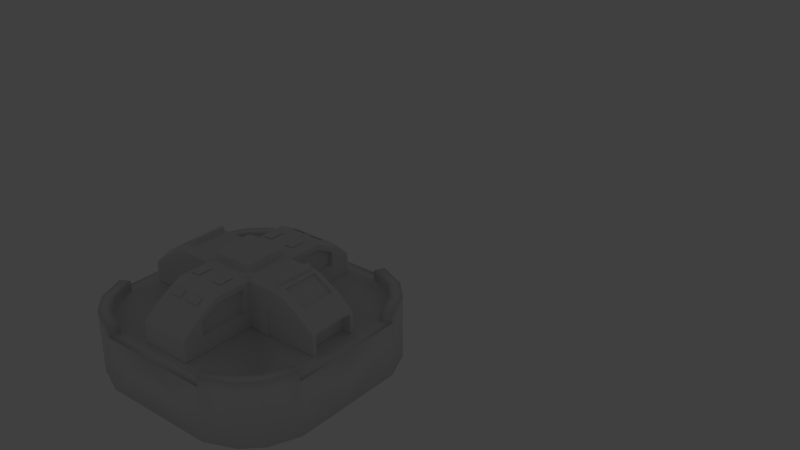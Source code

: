 # Source: kbuilding02.blend  (saved by Blender 2.62.1; exported with 4.5.12 LTS)
import bpy
from mathutils import Matrix  # noqa: F401  (used for matrix-valued properties, if any)

bpy.ops.wm.read_factory_settings(use_empty=True)
scene = bpy.context.scene
scene.name = 'Scene'

# ---- collections
col_collection_1 = bpy.data.collections.new('Collection 1'); scene.collection.children.link(col_collection_1)
col_collection_1.hide_render = True
col_collection_1.hide_viewport = True
col_collection_2 = bpy.data.collections.new('Collection 2'); scene.collection.children.link(col_collection_2)
col_collection_3 = bpy.data.collections.new('Collection 3'); scene.collection.children.link(col_collection_3)
col_collection_3.hide_render = True
col_collection_3.hide_viewport = True

# ---- world
world_world = bpy.data.worlds.new('World'); scene.world = world_world
world_world.color = (0.05088, 0.05088, 0.05088)
world_world.use_sun_shadow = False
world_world.sun_shadow_jitter_overblur = 0.0
world_world.cycles.sampling_method = 'MANUAL'
world_world.cycles.sample_map_resolution = 256

# ---- lights
light_lamp = bpy.data.lights.new('Lamp', 'POINT')
light_lamp.transmission_factor = 0.0
light_lamp.cutoff_distance = 30.0
light_lamp.energy = 100.0
light_lamp.shadow_buffer_clip_start = 1.001
light_lamp.shadow_soft_size = 1.0
light_lamp.shadow_maximum_resolution = 0.006
light_lamp.use_absolute_resolution = True
light_lamp.cycles.use_multiple_importance_sampling = False

# ---- meshes
me_cube_007 = bpy.data.meshes.new('Cube.007')
me_cube_007.from_pydata([(-1.0, -1.0, -1.0), (-1.0, 1.0, -1.0), (1.0, 1.0, -1.0), (1.0, -1.0, -1.0), (-1.0, -1.0, 1.0), (-1.0, 1.0, 1.0), (1.0, 1.0, 1.0), (1.0, -1.0, 1.0)], [], [(4, 5, 1, 0), (5, 6, 2, 1), (6, 7, 3, 2), (7, 4, 0, 3), (0, 1, 2, 3), (7, 6, 5, 4)])
me_cube_007.use_remesh_preserve_volume = False
me_cube_007.use_remesh_preserve_attributes = False
me_cube_007.use_mirror_vertex_groups = False
me_cube_007.update()
me_cube_001 = bpy.data.meshes.new('Cube.001')
me_cube_001.from_pydata([(7.09, 7.09, 0.0), (7.09, -7.09, 0.0), (17.18, 7.09, 0.0), (17.18, -7.09, 0.0), (17.18, 7.09, 14.18), (17.18, -7.09, 14.18), (23.85, 7.09, 0.0), (23.85, -7.09, 0.0), (23.85, 7.09, 10.28), (23.85, -7.09, 10.28), (28.14, 7.09, 0.0), (28.14, -7.09, 0.0), (28.14, 7.09, 6.288), (28.14, -7.09, 6.288), (7.09, 7.09, 14.18), (-7.09, 17.18, 0.0), (7.09, 17.18, 0.0), (-7.09, 17.18, 14.18), (7.09, 17.18, 14.18), (-7.09, 23.85, 0.0), (7.09, 23.85, 0.0), (-7.09, 23.85, 10.28), (7.09, 23.85, 10.28), (-7.09, 28.14, 0.0), (7.09, 28.14, 0.0), (-7.09, 28.14, 6.288), (7.09, 28.14, 6.288), (-7.09, 7.09, 0.0), (-7.09, 7.09, 14.18), (-17.18, -7.09, 0.0), (-17.18, 7.09, 0.0), (-17.18, -7.09, 14.18), (-17.18, 7.09, 14.18), (-23.85, -7.09, 0.0), (-23.85, 7.09, 0.0), (-23.85, -7.09, 10.28), (-23.85, 7.09, 10.28), (-28.14, -7.09, 0.0), (-28.14, 7.09, 0.0), (-28.14, -7.09, 6.288), (-28.14, 7.09, 6.288), (-7.09, -7.09, 0.0), (7.09, -7.09, 14.18), (-7.09, -7.09, 14.18), (7.09, -17.18, 0.0), (-7.09, -17.18, 0.0), (7.09, -17.18, 14.18), (-7.09, -17.18, 14.18), (7.09, -23.85, 0.0), (-7.09, -23.85, 0.0), (7.09, -23.85, 10.28), (-7.09, -23.85, 10.28), (7.09, -28.14, 0.0), (-7.09, -28.14, 0.0), (7.09, -28.14, 6.288), (-7.09, -28.14, 6.288), (7.09, 7.09, -12.63), (7.09, -7.09, -12.63), (17.18, 7.09, -12.63), (17.18, -7.09, -12.63), (23.85, 7.09, -12.63), (23.85, -7.09, -12.63), (28.14, 7.09, -12.63), (28.14, -7.09, -12.63), (-7.09, 17.18, -12.63), (7.09, 17.18, -12.63), (-7.09, 23.85, -12.63), (7.09, 23.85, -12.63), (-7.09, 28.14, -12.63), (7.09, 28.14, -12.63), (-7.09, 7.09, -12.63), (-17.18, -7.09, -12.63), (-17.18, 7.09, -12.63), (-23.85, -7.09, -12.63), (-23.85, 7.09, -12.63), (-28.14, -7.09, -12.63), (-28.14, 7.09, -12.63), (-7.09, -7.09, -12.63), (7.09, -17.18, -12.63), (-7.09, -17.18, -12.63), (7.09, -23.85, -12.63), (-7.09, -23.85, -12.63), (7.09, -28.14, -12.63), (-7.09, -28.14, -12.63)], [], [(5, 3, 7, 9), (8, 9, 13, 12), (8, 6, 2, 4), (4, 5, 9, 8), (12, 13, 11, 10), (9, 7, 11, 13), (12, 10, 6, 8), (18, 16, 20, 22), (21, 22, 26, 25), (21, 19, 15, 17), (17, 18, 22, 21), (25, 26, 24, 23), (22, 20, 24, 26), (25, 23, 19, 21), (32, 30, 34, 36), (28, 27, 30, 32), (35, 36, 40, 39), (35, 33, 29, 31), (31, 32, 36, 35), (39, 40, 38, 37), (36, 34, 38, 40), (39, 37, 33, 35), (47, 45, 49, 51), (43, 41, 45, 47), (42, 43, 47, 46), (50, 51, 55, 54), (50, 48, 44, 46), (46, 47, 51, 50), (54, 55, 53, 52), (51, 49, 53, 55), (54, 52, 48, 50), (14, 28, 43, 42), (42, 1, 3, 5), (4, 2, 0, 14), (14, 42, 5, 4), (14, 0, 16, 18), (17, 15, 27, 28), (28, 14, 18, 17), (31, 29, 41, 43), (43, 28, 32, 31), (46, 44, 1, 42), (79, 81, 49, 45), (0, 2, 58, 56), (48, 52, 82, 80), (63, 62, 10, 11), (2, 6, 60, 58), (41, 29, 71, 77), (83, 82, 52, 53), (44, 48, 80, 78), (67, 69, 24, 20), (65, 67, 20, 16), (74, 76, 38, 34), (72, 74, 34, 30), (70, 72, 30, 27), (19, 23, 68, 66), (1, 44, 78, 57), (33, 37, 75, 73), (56, 65, 16, 0), (61, 63, 11, 7), (59, 61, 7, 3), (57, 59, 3, 1), (69, 68, 23, 24), (77, 79, 45, 41), (15, 19, 66, 64), (27, 15, 64, 70), (76, 75, 37, 38), (6, 10, 62, 60), (29, 33, 73, 71), (81, 83, 53, 49)])
_uv = me_cube_001.uv_layers.new(name='UVMap')
_uv.uv.foreach_set('vector', [0.7634, 0.8247, 0.9929, 0.8247, 0.9929, 0.7168, 0.8265, 0.7168, 0.9911, 0.6216, 0.679, 0.6216, 0.679, 0.5273, 0.9911, 0.5273, 0.8265, 0.7168, 0.9929, 0.7168, 0.9929, 0.8247, 0.7634, 0.8247, 0.9911, 0.7685, 0.679, 0.7685, 0.679, 0.6216, 0.9911, 0.6216, 0.6648, 0.2522, 0.3365, 0.2522, 0.3365, 0.001469, 0.6648, 0.001469, 0.8265, 0.7168, 0.9929, 0.7168, 0.9929, 0.6474, 0.8911, 0.6474, 0.8911, 0.6474, 0.9929, 0.6474, 0.9929, 0.7168, 0.8265, 0.7168, 0.868, 0.8991, 0.9831, 0.8991, 0.9831, 0.9533, 0.8996, 0.9533, 0.9891, 0.6233, 0.677, 0.6233, 0.677, 0.5289, 0.9891, 0.5289, 0.8996, 0.9533, 0.9831, 0.9533, 0.9831, 0.8991, 0.868, 0.8991, 0.9891, 0.7701, 0.677, 0.7701, 0.677, 0.6233, 0.9891, 0.6233, 0.01464, 0.9736, 0.32, 0.9736, 0.32, 0.7299, 0.01464, 0.7299, 0.8996, 0.9533, 0.9831, 0.9533, 0.9831, 0.9881, 0.9321, 0.9881, 0.9321, 0.9881, 0.9831, 0.9881, 0.9831, 0.9533, 0.8996, 0.9533, 0.7634, 0.8239, 0.9929, 0.8239, 0.9929, 0.7159, 0.8265, 0.7159, 0.7634, 0.9871, 0.9929, 0.9871, 0.9929, 0.8239, 0.7634, 0.8239, 0.9907, 0.6253, 0.6786, 0.6253, 0.6786, 0.5309, 0.9907, 0.5309, 0.8265, 0.7159, 0.9929, 0.7159, 0.9929, 0.8239, 0.7634, 0.8239, 0.9907, 0.7721, 0.6786, 0.7721, 0.6786, 0.6253, 0.9907, 0.6253, 0.3365, 0.2522, 0.6648, 0.2522, 0.6648, 0.001469, 0.3365, 0.001469, 0.8265, 0.7159, 0.9929, 0.7159, 0.9929, 0.6466, 0.8911, 0.6466, 0.8911, 0.6466, 0.9929, 0.6466, 0.9929, 0.7159, 0.8265, 0.7159, 0.868, 0.62, 0.9831, 0.62, 0.9831, 0.5659, 0.8996, 0.5659, 0.868, 0.702, 0.9831, 0.702, 0.9831, 0.62, 0.868, 0.62, 0.989, 0.9963, 0.6769, 0.9963, 0.6769, 0.7742, 0.989, 0.7742, 0.989, 0.6274, 0.6769, 0.6274, 0.6769, 0.5331, 0.989, 0.5331, 0.8996, 0.5659, 0.9831, 0.5659, 0.9831, 0.62, 0.868, 0.62, 0.989, 0.7742, 0.6769, 0.7742, 0.6769, 0.6274, 0.989, 0.6274, 0.32, 0.9736, 0.01464, 0.9736, 0.01464, 0.7299, 0.32, 0.7299, 0.8996, 0.5659, 0.9831, 0.5659, 0.9831, 0.531, 0.9321, 0.531, 0.9321, 0.531, 0.9831, 0.531, 0.9831, 0.5659, 0.8996, 0.5659, 0.6376, 0.99, 0.3555, 0.99, 0.3555, 0.7079, 0.6376, 0.7079, 0.7634, 0.988, 0.9929, 0.988, 0.9929, 0.8247, 0.7634, 0.8247, 0.7634, 0.8247, 0.9929, 0.8247, 0.9929, 0.988, 0.7634, 0.988, 0.9911, 0.9905, 0.679, 0.9905, 0.679, 0.7685, 0.9911, 0.7685, 0.868, 0.8171, 0.9831, 0.8171, 0.9831, 0.8991, 0.868, 0.8991, 0.868, 0.8991, 0.9831, 0.8991, 0.9831, 0.8171, 0.868, 0.8171, 0.9891, 0.9921, 0.677, 0.9921, 0.677, 0.7701, 0.9891, 0.7701, 0.7634, 0.8239, 0.9929, 0.8239, 0.9929, 0.9871, 0.7634, 0.9871, 0.9907, 0.9942, 0.6786, 0.9942, 0.6786, 0.7721, 0.9907, 0.7721, 0.868, 0.62, 0.9831, 0.62, 0.9831, 0.702, 0.868, 0.702, 0.8133, 0.6028, 0.8133, 0.6028, 0.6712, 0.6028, 0.6712, 0.6028, 0.6712, 0.7623, 0.6712, 0.8758, 0.8133, 0.8758, 0.8133, 0.7623, 0.6712, 0.7623, 0.6712, 0.7623, 0.8133, 0.7623, 0.8133, 0.7623, 0.8133, 0.999, 0.8133, 0.999, 0.6712, 0.999, 0.6712, 0.999, 0.6712, 0.8758, 0.6712, 0.9508, 0.8133, 0.9508, 0.8133, 0.8758, 0.6712, 0.6028, 0.6712, 0.4893, 0.8133, 0.4893, 0.8133, 0.6028, 0.8133, 0.6028, 0.8133, 0.7623, 0.6712, 0.7623, 0.6712, 0.6028, 0.6712, 0.7623, 0.6712, 0.7623, 0.8133, 0.7623, 0.8133, 0.7623, 0.8133, 0.7623, 0.8133, 0.7623, 0.6712, 0.7623, 0.6712, 0.7623, 0.8133, 0.7623, 0.8133, 0.7623, 0.6712, 0.7623, 0.6712, 0.7623, 0.8133, 0.4143, 0.8133, 0.3661, 0.6712, 0.3661, 0.6712, 0.4143, 0.8133, 0.4893, 0.8133, 0.4143, 0.6712, 0.4143, 0.6712, 0.4893, 0.8133, 0.6028, 0.8133, 0.4893, 0.6712, 0.4893, 0.6712, 0.6028, 0.6712, 0.6028, 0.6712, 0.6028, 0.8133, 0.6028, 0.8133, 0.6028, 0.6712, 0.7623, 0.6712, 0.7623, 0.8133, 0.7623, 0.8133, 0.7623, 0.6712, 0.4143, 0.6712, 0.3661, 0.8133, 0.3661, 0.8133, 0.4143, 0.8133, 0.7623, 0.8133, 0.7623, 0.6712, 0.7623, 0.6712, 0.7623, 0.8133, 0.9508, 0.8133, 0.999, 0.6712, 0.999, 0.6712, 0.9508, 0.8133, 0.8758, 0.8133, 0.9508, 0.6712, 0.9508, 0.6712, 0.8758, 0.8133, 0.7623, 0.8133, 0.8758, 0.6712, 0.8758, 0.6712, 0.7623, 0.8133, 0.7623, 0.8133, 0.6028, 0.6712, 0.6028, 0.6712, 0.7623, 0.8133, 0.6028, 0.8133, 0.6028, 0.6712, 0.6028, 0.6712, 0.6028, 0.6712, 0.6028, 0.6712, 0.6028, 0.8133, 0.6028, 0.8133, 0.6028, 0.6712, 0.6028, 0.6712, 0.6028, 0.8133, 0.6028, 0.8133, 0.6028, 0.8133, 0.3661, 0.8133, 0.3661, 0.6712, 0.3661, 0.6712, 0.3661, 0.6712, 0.9508, 0.6712, 0.999, 0.8133, 0.999, 0.8133, 0.9508, 0.6712, 0.4893, 0.6712, 0.4143, 0.8133, 0.4143, 0.8133, 0.4893, 0.8133, 0.6028, 0.8133, 0.6028, 0.6712, 0.6028, 0.6712, 0.6028])
me_cube_001.use_remesh_preserve_volume = False
me_cube_001.use_remesh_preserve_attributes = False
me_cube_001.use_mirror_vertex_groups = False
me_cube_001.update()
me_cube_017 = bpy.data.meshes.new('Cube.017')
me_cube_017.from_pydata([(-24.56, 29.27, -16.48), (-16.23, 32.72, -16.48), (-29.27, 24.56, -16.48), (-32.72, 16.23, -16.48), (-29.27, 24.56, -1.045), (-32.72, 16.23, -1.045), (-16.23, 32.72, -1.045), (-24.56, 29.27, -1.045), (-26.78, 22.48, -1.045), (-29.94, 14.85, -1.045), (-14.85, 29.94, -1.045), (-22.48, 26.78, -1.045), (-29.27, 24.56, 1.688), (-32.72, 16.23, 1.688), (-16.23, 32.72, 1.688), (-24.56, 29.27, 1.688), (-26.78, 22.48, 1.688), (-29.94, 14.85, 1.688), (-14.85, 29.94, 1.688), (-22.48, 26.78, 1.688), (0.0, 32.72, -1.045), (0.0, 32.72, -16.48), (0.0, 29.94, -1.045), (-32.72, 9.537e-07, -16.48), (-32.72, 9.537e-07, -1.045), (0.0, 0.0, -1.045), (0.0, 0.0, -16.48), (-29.94, 9.537e-07, -1.045)], [], [(23, 24, 5, 3), (7, 0, 2, 4), (6, 1, 0, 7), (3, 5, 4, 2), (22, 20, 6, 10), (6, 7, 15, 14), (17, 13, 5, 9), (15, 12, 16, 19), (14, 15, 19, 18), (12, 13, 17, 16), (16, 17, 9, 8), (7, 4, 12, 15), (18, 19, 11, 10), (19, 16, 8, 11), (10, 6, 14, 18), (4, 5, 13, 12), (27, 25, 22, 10, 11, 8, 9), (20, 21, 1, 6), (26, 23, 3, 2, 0, 1, 21), (24, 27, 9, 5)])
me_cube_017.polygons.foreach_set('use_smooth', [True] * 20)
_uv = me_cube_017.uv_layers.new(name='UVMap')
_uv.uv.foreach_set('vector', [0.6808, 0.8521, 0.8131, 0.8521, 0.8131, 0.9912, 0.6808, 0.9912, 0.8127, 0.1435, 0.6813, 0.1435, 0.6813, 0.08685, 0.8127, 0.08685, 0.8127, 0.2203, 0.6813, 0.2203, 0.6813, 0.1435, 0.8127, 0.1435, 0.6813, 0.01007, 0.8127, 0.01007, 0.8127, 0.08685, 0.6813, 0.08685, 0.3626, 0.87, 0.3412, 0.87, 0.3412, 0.7435, 0.3626, 0.7541, 0.7751, 0.6952, 0.7751, 0.7889, 0.742, 0.7889, 0.742, 0.6952, 0.7076, 0.9566, 0.742, 0.9566, 0.742, 0.9863, 0.7076, 0.9863, 0.742, 0.7889, 0.742, 0.8591, 0.7076, 0.8591, 0.7076, 0.7889, 0.742, 0.6952, 0.742, 0.7889, 0.7076, 0.7889, 0.7076, 0.6952, 0.742, 0.8591, 0.742, 0.9566, 0.7076, 0.9566, 0.7076, 0.8591, 0.7076, 0.8591, 0.7076, 0.9566, 0.679, 0.9566, 0.679, 0.8591, 0.7751, 0.7889, 0.7751, 0.8591, 0.742, 0.8591, 0.742, 0.7889, 0.7076, 0.6952, 0.7076, 0.7889, 0.679, 0.7889, 0.679, 0.6952, 0.7076, 0.7889, 0.7076, 0.8591, 0.679, 0.8591, 0.679, 0.7889, 0.7076, 0.6668, 0.742, 0.6668, 0.742, 0.6952, 0.7076, 0.6952, 0.7751, 0.8591, 0.7751, 0.9566, 0.742, 0.9566, 0.742, 0.8591, 0.6745, 0.8353, 0.834, 0.8354, 0.8341, 0.9951, 0.7551, 0.9953, 0.7143, 0.9785, 0.6913, 0.9555, 0.6743, 0.9147, 0.8125, 0.3583, 0.6815, 0.3583, 0.6815, 0.2204, 0.8125, 0.2204, 0.8357, 0.8463, 0.8353, 0.974, 0.7718, 0.9739, 0.7392, 0.9603, 0.7208, 0.9418, 0.7075, 0.9091, 0.7078, 0.8459, 0.3412, 0.8701, 0.3626, 0.8701, 0.3626, 0.986, 0.3412, 0.9966])
me_cube_017.use_remesh_preserve_volume = False
me_cube_017.use_remesh_preserve_attributes = False
me_cube_017.use_mirror_vertex_groups = False
me_cube_017.update()
me_cube_015 = bpy.data.meshes.new('Cube.015')
me_cube_015.from_pydata([(-4.981, -9.953, 14.58), (-4.981, -14.32, 14.58), (-2.442, -9.953, 14.58), (-2.442, -14.32, 14.58), (-4.981, 9.953, 14.58), (-4.981, 14.32, 14.58), (-2.442, 9.953, 14.58), (-2.442, 14.32, 14.58), (4.981, -9.953, 14.58), (4.981, -14.32, 14.58), (2.442, -9.953, 14.58), (2.442, -14.32, 14.58), (4.981, 9.953, 14.58), (4.981, 14.32, 14.58), (2.442, 9.953, 14.58), (2.442, 14.32, 14.58)], [], [(3, 2, 0, 1), (5, 4, 6, 7), (9, 8, 10, 11), (15, 14, 12, 13)])
_uv = me_cube_015.uv_layers.new(name='UVMap')
_uv.uv.foreach_set('vector', [0.1861, 0.07546, 0.006382, 0.07546, 0.006382, 0.001575, 0.1861, 0.001575, 0.1861, 0.001575, 0.006382, 0.001575, 0.006382, 0.07546, 0.1861, 0.07546, 0.1861, 0.001575, 0.006382, 0.001575, 0.006382, 0.07546, 0.1861, 0.07546, 0.1861, 0.07546, 0.006382, 0.07546, 0.006382, 0.001575, 0.1861, 0.001575])
me_cube_015.use_remesh_preserve_volume = False
me_cube_015.use_remesh_preserve_attributes = False
me_cube_015.use_mirror_vertex_groups = False
me_cube_015.update()
me_cube_013 = bpy.data.meshes.new('Cube.013')
me_cube_013.from_pydata([(4.777, 19.74, 12.83), (4.777, 21.51, 11.8), (1.094, 19.74, 12.83), (1.094, 21.51, 11.8)], [], [(3, 2, 0, 1)])
_uv = me_cube_013.uv_layers.new(name='UVMap')
_uv.uv.foreach_set('vector', [0.3179, 0.008393, 0.3179, 0.06652, 0.2131, 0.06652, 0.2131, 0.008393])
me_cube_013.use_remesh_preserve_volume = False
me_cube_013.use_remesh_preserve_attributes = False
me_cube_013.use_mirror_vertex_groups = False
me_cube_013.update()
me_cube_003 = bpy.data.meshes.new('Cube.003')
me_cube_003.from_pydata([(-17.18, -7.09, 0.0), (-23.85, -7.09, 0.0), (-28.14, -7.09, 0.0), (-7.09, -7.09, 0.0), (-7.09, -17.18, 0.0), (-7.09, -23.85, 0.0), (-7.09, -28.14, 0.0), (-5.143, -5.98, 14.18), (-5.98, -5.143, 14.18), (-6.058, -6.058, 14.18), (-5.143, -5.98, 16.27), (-5.98, -5.143, 16.27), (-17.18, -7.09, 12.96), (-17.18, -5.87, 14.18), (-23.85, -7.09, 9.398), (-23.85, -5.87, 10.28), (-28.14, -7.09, 5.747), (-28.14, -5.87, 6.288), (-5.87, -7.09, 14.18), (-7.09, -7.09, 12.96), (-7.09, -5.87, 14.18), (-7.001, -7.001, 14.18), (-5.87, -17.18, 14.18), (-7.09, -17.18, 12.96), (-5.87, -23.85, 10.28), (-7.09, -23.85, 9.398), (-5.87, -28.14, 6.288), (-7.09, -28.14, 5.747), (-28.14, -5.991, 0.0), (-28.14, -5.991, 5.344), (-28.14, -4.961, 5.8), (-25.3, -5.991, -2.241e-05), (-25.3, -5.991, 5.344), (-25.3, -4.961, 5.8), (-15.06, 5.177, 13.46), (-15.06, 5.177, 15.6), (-15.06, -5.177, 15.6), (-16.24, -5.177, 14.94), (-15.88, -5.177, 15.6), (-15.88, 5.177, 15.6), (-7.09, -8.913, 4.58), (-7.09, -16.95, 4.58), (-7.09, -22.26, 4.58), (-7.09, -8.913, 11.52), (-7.09, -16.95, 11.52), (-7.09, -22.26, 8.683), (-5.754, -8.913, 4.58), (-5.754, -16.95, 4.58), (-5.754, -22.26, 4.58), (-5.754, -8.913, 11.52), (-5.754, -16.95, 11.52), (-5.754, -22.26, 8.683), (-13.67, -7.09, 0.0), (-10.6, -7.09, 0.0), (-13.67, -7.09, 7.907), (-10.6, -7.09, 7.907), (-13.67, -7.707, 0.0), (-10.6, -7.707, 0.0), (-13.67, -7.707, 7.907), (-10.6, -7.707, 7.907), (-17.18, 7.09, 0.0), (-23.85, 7.09, 0.0), (-28.14, 7.09, 0.0), (-7.09, 7.09, 0.0), (-7.09, 17.18, 0.0), (-7.09, 23.85, 0.0), (-7.09, 28.14, 0.0), (-5.143, 5.98, 14.18), (-5.98, 5.143, 14.18), (-6.058, 6.058, 14.18), (-5.143, 5.98, 16.27), (-5.98, 5.143, 16.27), (-17.18, 7.09, 12.96), (-17.18, 5.87, 14.18), (-23.85, 7.09, 9.398), (-23.85, 5.87, 10.28), (-28.14, 7.09, 5.747), (-28.14, 5.87, 6.288), (-5.87, 7.09, 14.18), (-7.09, 7.09, 12.96), (-7.09, 5.87, 14.18), (-7.001, 7.001, 14.18), (-5.87, 17.18, 14.18), (-7.09, 17.18, 12.96), (-5.87, 23.85, 10.28), (-7.09, 23.85, 9.398), (-5.87, 28.14, 6.288), (-7.09, 28.14, 5.747), (-28.14, 5.991, 0.0), (-28.14, 5.991, 5.344), (-28.14, 4.961, 5.8), (-25.3, 5.991, -2.241e-05), (-25.3, 5.991, 5.344), (-25.3, 4.961, 5.8), (-16.24, 5.177, 13.46), (-16.24, -5.177, 13.46), (-15.06, -5.177, 13.46), (-16.24, 5.177, 14.94), (-25.3, -1.907e-06, -2.241e-05), (-5.98, 0.0, 16.27), (-5.98, 0.0, 14.18), (-7.09, 0.0, 14.18), (-17.18, 0.0, 14.18), (-23.85, -9.537e-07, 10.28), (-28.14, -9.537e-07, 6.288), (-28.14, -9.537e-07, 5.8), (-25.3, -1.907e-06, 5.8), (-7.09, 8.913, 4.58), (-7.09, 16.95, 4.58), (-7.09, 22.26, 4.58), (-7.09, 8.913, 11.52), (-7.09, 16.95, 11.52), (-7.09, 22.26, 8.683), (-5.754, 8.913, 4.58), (-5.754, 16.95, 4.58), (-5.754, 22.26, 4.58), (-5.754, 8.913, 11.52), (-5.754, 16.95, 11.52), (-5.754, 22.26, 8.683), (-13.67, 7.09, 0.0), (-10.6, 7.09, 0.0), (-13.67, 7.09, 7.907), (-10.6, 7.09, 7.907), (-13.67, 7.707, 0.0), (-10.6, 7.707, 0.0), (-13.67, 7.707, 7.907), (-10.6, 7.707, 7.907), (-17.67, -4.998, 13.89), (-23.35, -4.998, 10.57), (-17.67, 4.998, 13.89), (-23.35, 4.998, 10.57), (-17.67, -2.361e-08, 13.89), (-23.35, -8.356e-07, 10.57), (-17.31, -4.998, 13.27), (-22.99, -4.998, 9.952), (-17.31, 4.998, 13.27), (-22.99, 4.998, 9.952), (-17.31, -2.361e-08, 13.27), (-22.99, -8.356e-07, 9.952), (17.18, -7.09, 0.0), (23.85, -7.09, 0.0), (28.14, -7.09, 0.0), (7.09, -7.09, 0.0), (7.09, -17.18, 0.0), (7.09, -23.85, 0.0), (7.09, -28.14, 0.0), (5.143, -5.98, 14.18), (5.98, -5.143, 14.18), (6.058, -6.058, 14.18), (5.143, -5.98, 16.27), (5.98, -5.143, 16.27), (17.18, -7.09, 12.96), (17.18, -5.87, 14.18), (23.85, -7.09, 9.398), (23.85, -5.87, 10.28), (28.14, -7.09, 5.747), (28.14, -5.87, 6.288), (5.87, -7.09, 14.18), (7.09, -7.09, 12.96), (7.09, -5.87, 14.18), (7.001, -7.001, 14.18), (5.87, -17.18, 14.18), (7.09, -17.18, 12.96), (5.87, -23.85, 10.28), (7.09, -23.85, 9.398), (5.87, -28.14, 6.288), (7.09, -28.14, 5.747), (1.431e-06, -28.14, 0.0), (0.0, -5.98, 16.27), (0.0, -5.98, 14.18), (0.0, -7.09, 14.18), (0.0, -17.18, 14.18), (1.431e-06, -23.85, 10.28), (1.431e-06, -28.14, 6.288), (28.14, -5.991, 0.0), (28.14, -5.991, 5.344), (28.14, -4.961, 5.8), (25.3, -5.991, -2.241e-05), (25.3, -5.991, 5.344), (25.3, -4.961, 5.8), (15.06, 5.177, 13.46), (15.06, 5.177, 15.6), (15.06, -5.177, 15.6), (16.24, -5.177, 14.94), (15.88, -5.177, 15.6), (15.88, 5.177, 15.6), (7.09, -8.913, 4.58), (7.09, -16.95, 4.58), (7.09, -22.26, 4.58), (7.09, -8.913, 11.52), (7.09, -16.95, 11.52), (7.09, -22.26, 8.683), (5.754, -8.913, 4.58), (5.754, -16.95, 4.58), (5.754, -22.26, 4.58), (5.754, -8.913, 11.52), (5.754, -16.95, 11.52), (5.754, -22.26, 8.683), (13.67, -7.09, 0.0), (10.6, -7.09, 0.0), (13.67, -7.09, 7.907), (10.6, -7.09, 7.907), (13.67, -7.707, 0.0), (10.6, -7.707, 0.0), (13.67, -7.707, 7.907), (10.6, -7.707, 7.907), (17.18, 7.09, 0.0), (23.85, 7.09, 0.0), (28.14, 7.09, 0.0), (7.09, 7.09, 0.0), (7.09, 17.18, 0.0), (7.09, 23.85, 0.0), (7.09, 28.14, 0.0), (5.143, 5.98, 14.18), (5.98, 5.143, 14.18), (6.058, 6.058, 14.18), (5.143, 5.98, 16.27), (5.98, 5.143, 16.27), (17.18, 7.09, 12.96), (17.18, 5.87, 14.18), (23.85, 7.09, 9.398), (23.85, 5.87, 10.28), (28.14, 7.09, 5.747), (28.14, 5.87, 6.288), (5.87, 7.09, 14.18), (7.09, 7.09, 12.96), (7.09, 5.87, 14.18), (7.001, 7.001, 14.18), (5.87, 17.18, 14.18), (7.09, 17.18, 12.96), (5.87, 23.85, 10.28), (7.09, 23.85, 9.398), (5.87, 28.14, 6.288), (7.09, 28.14, 5.747), (1.431e-06, 28.14, 0.0), (0.0, 5.98, 16.27), (0.0, 5.98, 14.18), (0.0, 7.09, 14.18), (0.0, 17.18, 14.18), (1.431e-06, 23.85, 10.28), (1.431e-06, 28.14, 6.288), (28.14, 5.991, 0.0), (28.14, 5.991, 5.344), (28.14, 4.961, 5.8), (25.3, 5.991, -2.241e-05), (25.3, 5.991, 5.344), (25.3, 4.961, 5.8), (16.24, 5.177, 13.46), (16.24, -5.177, 13.46), (15.06, -5.177, 13.46), (16.24, 5.177, 14.94), (25.3, -1.907e-06, -2.241e-05), (5.98, 0.0, 16.27), (5.98, 0.0, 14.18), (7.09, 0.0, 14.18), (17.18, 0.0, 14.18), (23.85, -9.537e-07, 10.28), (28.14, -9.537e-07, 6.288), (0.0, 0.0, 16.27), (28.14, -9.537e-07, 5.8), (25.3, -1.907e-06, 5.8), (7.09, 8.913, 4.58), (7.09, 16.95, 4.58), (7.09, 22.26, 4.58), (7.09, 8.913, 11.52), (7.09, 16.95, 11.52), (7.09, 22.26, 8.683), (5.754, 8.913, 4.58), (5.754, 16.95, 4.58), (5.754, 22.26, 4.58), (5.754, 8.913, 11.52), (5.754, 16.95, 11.52), (5.754, 22.26, 8.683), (13.67, 7.09, 0.0), (10.6, 7.09, 0.0), (13.67, 7.09, 7.907), (10.6, 7.09, 7.907), (13.67, 7.707, 0.0), (10.6, 7.707, 0.0), (13.67, 7.707, 7.907), (10.6, 7.707, 7.907), (17.67, -4.998, 13.89), (23.35, -4.998, 10.57), (17.67, 4.998, 13.89), (23.35, 4.998, 10.57), (17.67, -2.361e-08, 13.89), (23.35, -8.356e-07, 10.57), (17.31, -4.998, 13.27), (22.99, -4.998, 9.952), (17.31, 4.998, 13.27), (22.99, 4.998, 9.952), (17.31, -2.361e-08, 13.27), (22.99, -8.356e-07, 9.952)], [], [(169, 168, 10, 7), (7, 10, 11, 8), (8, 9, 7), (12, 0, 3, 19), (14, 1, 0, 12), (16, 2, 1, 14), (30, 29, 16, 17), (171, 170, 18, 22), (4, 5, 42, 41), (44, 45, 25, 23), (172, 171, 22, 24), (170, 169, 7, 9, 21, 18), (25, 5, 6, 27), (173, 172, 24, 26), (167, 173, 26, 27, 6), (12, 19, 20, 13), (14, 12, 13, 15), (16, 14, 15, 17), (19, 23, 22, 18), (24, 22, 23, 25), (26, 24, 25, 27), (20, 19, 18, 21), (105, 106, 33, 30), (29, 28, 2, 16), (104, 105, 30, 17), (33, 32, 29, 30), (32, 31, 28, 29), (36, 35, 39, 38), (258, 99, 11, 10, 168), (99, 100, 8, 11), (101, 102, 13, 20), (73, 75, 130, 129), (100, 101, 20, 21, 9, 8), (103, 104, 17, 15), (106, 98, 31, 32, 33), (42, 45, 51, 48), (41, 42, 48, 47), (40, 43, 19, 3), (5, 25, 45, 42), (3, 4, 41, 40), (43, 44, 23, 19), (50, 47, 48, 51), (49, 46, 47, 50), (40, 41, 47, 46), (49, 50, 44, 43), (46, 49, 43, 40), (50, 51, 45, 44), (58, 56, 57, 59), (58, 59, 55, 54), (54, 52, 56, 58), (53, 55, 59, 57), (67, 70, 235, 236), (68, 71, 70, 67), (67, 69, 68), (79, 63, 60, 72), (72, 60, 61, 74), (74, 61, 62, 76), (77, 76, 89, 90), (82, 78, 237, 238), (108, 109, 65, 64), (83, 85, 112, 111), (84, 82, 238, 239), (78, 81, 69, 67, 236, 237), (87, 66, 65, 85), (86, 84, 239, 240), (66, 87, 86, 240, 234), (73, 80, 79, 72), (75, 73, 72, 74), (77, 75, 74, 76), (78, 82, 83, 79), (85, 83, 82, 84), (87, 85, 84, 86), (81, 78, 79, 80), (90, 93, 106, 105), (76, 62, 88, 89), (77, 90, 105, 104), (90, 89, 92, 93), (89, 88, 91, 92), (235, 70, 71, 99, 258), (71, 68, 100, 99), (80, 73, 102, 101), (102, 73, 129, 131), (68, 69, 81, 80, 101, 100), (75, 77, 104, 103), (93, 92, 91, 98, 106), (115, 118, 112, 109), (114, 115, 109, 108), (63, 79, 110, 107), (109, 112, 85, 65), (107, 108, 64, 63), (79, 83, 111, 110), (118, 115, 114, 117), (117, 114, 113, 116), (113, 114, 108, 107), (110, 111, 117, 116), (107, 110, 116, 113), (111, 112, 118, 117), (126, 124, 123, 125), (121, 122, 126, 125), (125, 123, 119, 121), (124, 126, 122, 120), (35, 36, 96, 34), (37, 97, 94, 95), (36, 38, 37, 95, 96), (39, 35, 34, 94, 97), (38, 39, 97, 37), (129, 130, 136, 135), (137, 133, 127, 131), (131, 127, 13, 102), (132, 130, 75, 103), (127, 128, 15, 13), (103, 15, 128, 132), (137, 138, 134, 133), (135, 136, 138, 137), (133, 134, 128, 127), (138, 136, 130, 132), (132, 128, 134, 138), (131, 129, 135, 137), (146, 149, 168, 169), (147, 150, 149, 146), (146, 148, 147), (158, 142, 139, 151), (151, 139, 140, 153), (153, 140, 141, 155), (156, 155, 175, 176), (161, 157, 170, 171), (187, 188, 144, 143), (162, 164, 191, 190), (163, 161, 171, 172), (157, 160, 148, 146, 169, 170), (166, 145, 144, 164), (165, 163, 172, 173), (145, 166, 165, 173, 167), (152, 159, 158, 151), (154, 152, 151, 153), (156, 154, 153, 155), (157, 161, 162, 158), (164, 162, 161, 163), (166, 164, 163, 165), (160, 157, 158, 159), (176, 179, 260, 259), (155, 141, 174, 175), (156, 176, 259, 257), (176, 175, 178, 179), (175, 174, 177, 178), (184, 185, 181, 182), (168, 149, 150, 252, 258), (150, 147, 253, 252), (159, 152, 255, 254), (283, 284, 221, 219), (147, 148, 160, 159, 254, 253), (154, 156, 257, 256), (179, 178, 177, 251, 260), (194, 197, 191, 188), (193, 194, 188, 187), (142, 158, 189, 186), (188, 191, 164, 144), (186, 187, 143, 142), (158, 162, 190, 189), (197, 194, 193, 196), (196, 193, 192, 195), (192, 193, 187, 186), (189, 190, 196, 195), (186, 189, 195, 192), (190, 191, 197, 196), (205, 203, 202, 204), (200, 201, 205, 204), (204, 202, 198, 200), (203, 205, 201, 199), (236, 235, 216, 213), (213, 216, 217, 214), (214, 215, 213), (218, 206, 209, 225), (220, 207, 206, 218), (222, 208, 207, 220), (243, 242, 222, 223), (238, 237, 224, 228), (210, 211, 263, 262), (265, 266, 231, 229), (239, 238, 228, 230), (237, 236, 213, 215, 227, 224), (231, 211, 212, 233), (240, 239, 230, 232), (234, 240, 232, 233, 212), (218, 225, 226, 219), (220, 218, 219, 221), (222, 220, 221, 223), (225, 229, 228, 224), (230, 228, 229, 231), (232, 230, 231, 233), (226, 225, 224, 227), (259, 260, 246, 243), (242, 241, 208, 222), (257, 259, 243, 223), (246, 245, 242, 243), (245, 244, 241, 242), (258, 252, 217, 216, 235), (252, 253, 214, 217), (254, 255, 219, 226), (285, 283, 219, 255), (253, 254, 226, 227, 215, 214), (256, 257, 223, 221), (260, 251, 244, 245, 246), (263, 266, 272, 269), (262, 263, 269, 268), (261, 264, 225, 209), (211, 231, 266, 263), (209, 210, 262, 261), (264, 265, 229, 225), (271, 268, 269, 272), (270, 267, 268, 271), (261, 262, 268, 267), (270, 271, 265, 264), (267, 270, 264, 261), (271, 272, 266, 265), (279, 277, 278, 280), (279, 280, 276, 275), (275, 273, 277, 279), (274, 276, 280, 278), (180, 249, 182, 181), (248, 247, 250, 183), (249, 248, 183, 184, 182), (250, 247, 180, 181, 185), (183, 250, 185, 184), (289, 290, 284, 283), (285, 281, 287, 291), (255, 152, 281, 285), (256, 221, 284, 286), (152, 154, 282, 281), (286, 282, 154, 256), (287, 288, 292, 291), (291, 292, 290, 289), (281, 282, 288, 287), (286, 284, 290, 292), (292, 288, 282, 286), (291, 289, 283, 285)])
_uv = me_cube_003.uv_layers.new(name='UVMap')
_uv.uv.foreach_set('vector', [0.2955, 0.6414, 0.3278, 0.6414, 0.3278, 0.7206, 0.2955, 0.7206, 0.2955, 0.7206, 0.3278, 0.7206, 0.3278, 0.7388, 0.2955, 0.7388, 0.3707, 0.748, 0.3692, 0.7299, 0.3872, 0.7315, 0.7528, 0.5447, 0.9647, 0.544, 0.9652, 0.709, 0.7533, 0.7096, 0.8107, 0.4354, 0.9644, 0.4349, 0.9647, 0.544, 0.7528, 0.5447, 0.8702, 0.3651, 0.9642, 0.3648, 0.9644, 0.4349, 0.8107, 0.4354, 0.2724, 0.9797, 0.2948, 0.9698, 0.3187, 0.9785, 0.2922, 0.9903, 0.8362, 0.7478, 0.8362, 0.5221, 0.9675, 0.5221, 0.9675, 0.7478, 0.994, 0.6247, 0.994, 0.7325, 0.92, 0.7068, 0.92, 0.6209, 0.8078, 0.6209, 0.8537, 0.7068, 0.8421, 0.7325, 0.7845, 0.6247, 0.8362, 0.897, 0.8362, 0.7478, 0.9675, 0.7478, 0.9675, 0.897, 0.4885, 0.7096, 0.4885, 0.7315, 0.3872, 0.7315, 0.3692, 0.7299, 0.3506, 0.7114, 0.3729, 0.7096, 0.8421, 0.7325, 0.994, 0.7325, 0.994, 0.8018, 0.9011, 0.8018, 0.8362, 0.9929, 0.8362, 0.897, 0.9675, 0.897, 0.9675, 0.9929, 0.1671, 0.7279, 0.1671, 0.9782, 0.04581, 0.9782, 0.0206, 0.9567, 0.0206, 0.7279, 0.9952, 0.7672, 0.9952, 0.997, 0.9675, 0.997, 0.9675, 0.7672, 0.9952, 0.6152, 0.9952, 0.7672, 0.9675, 0.7672, 0.9675, 0.6152, 0.9952, 0.5176, 0.9952, 0.6152, 0.9675, 0.6152, 0.9675, 0.5176, 0.9948, 0.5221, 0.9948, 0.7478, 0.9675, 0.7478, 0.9675, 0.5221, 0.9675, 0.897, 0.9675, 0.7478, 0.9948, 0.7478, 0.9948, 0.897, 0.9675, 0.9929, 0.9675, 0.897, 0.9948, 0.897, 0.9948, 0.9929, 0.3049, 0.7611, 0.3049, 0.7329, 0.319, 0.747, 0.318, 0.748, 0.7225, 0.8041, 0.6768, 0.8041, 0.6768, 0.724, 0.7225, 0.724, 0.2948, 0.9698, 0.2948, 0.8535, 0.3187, 0.8535, 0.3187, 0.9785, 0.1645, 0.9903, 0.1645, 0.9797, 0.2724, 0.9797, 0.2922, 0.9903, 0.6768, 0.724, 0.6768, 0.7058, 0.7225, 0.7058, 0.7225, 0.724, 0.6768, 0.7058, 0.6768, 0.6196, 0.7225, 0.6196, 0.7225, 0.7058, 0.5503, 0.02851, 0.4207, 0.02851, 0.4207, 0.02851, 0.5503, 0.02851, 0.4971, 0.8496, 0.3783, 0.85, 0.3779, 0.7477, 0.3945, 0.7311, 0.4967, 0.7308, 0.3278, 0.8181, 0.2955, 0.8181, 0.2955, 0.7388, 0.3278, 0.7388, 0.8337, 0.997, 0.8337, 0.7672, 0.9675, 0.7672, 0.9675, 0.997, 0.7, 0.7672, 0.7, 0.6152, 0.7199, 0.6265, 0.7199, 0.7559, 0.3707, 0.8493, 0.3489, 0.8493, 0.3489, 0.7336, 0.3506, 0.7114, 0.3692, 0.7299, 0.3707, 0.748, 0.8337, 0.6152, 0.8337, 0.5176, 0.9675, 0.5176, 0.9675, 0.6152, 0.4982, 0.1986, 0.4983, -0.001119, 0.6512, -0.001163, 0.6512, 0.1871, 0.625, 0.1988, 0.6375, 0.8225, 0.6375, 0.7702, 0.6546, 0.7702, 0.6546, 0.8225, 0.6375, 0.8903, 0.6375, 0.8225, 0.6546, 0.8225, 0.6546, 0.8903, 0.92, 0.491, 0.8078, 0.491, 0.7845, 0.4616, 0.994, 0.4616, 0.994, 0.7325, 0.8421, 0.7325, 0.8537, 0.7068, 0.92, 0.7068, 0.994, 0.4616, 0.994, 0.6247, 0.92, 0.6209, 0.92, 0.491, 0.8078, 0.491, 0.8078, 0.6209, 0.7845, 0.6247, 0.7845, 0.4616, 0.02819, 0.9884, 0.02819, 0.752, 0.2091, 0.752, 0.2091, 0.8917, 0.02799, 0.9884, 0.02799, 0.752, 0.3016, 0.752, 0.3016, 0.9884, 0.6375, 0.9929, 0.6375, 0.8903, 0.6546, 0.8903, 0.6546, 0.9929, 0.6546, 0.5908, 0.6546, 0.6933, 0.6375, 0.6933, 0.6375, 0.5908, 0.6545, 0.5022, 0.6546, 0.5908, 0.6375, 0.5908, 0.6375, 0.5022, 0.6546, 0.6933, 0.6546, 0.7702, 0.6375, 0.7702, 0.6375, 0.6933, 0.6868, 0.8957, 0.8811, 0.8957, 0.8811, 0.9712, 0.6868, 0.9712, 0.6868, 0.8957, 0.6868, 0.9712, 0.6868, 0.9712, 0.6868, 0.8957, 0.6868, 0.8957, 0.8811, 0.8957, 0.8811, 0.8957, 0.6868, 0.8957, 0.8811, 0.9712, 0.6868, 0.9712, 0.6868, 0.9712, 0.8811, 0.9712, 0.2955, 0.9156, 0.3278, 0.9156, 0.3278, 0.9948, 0.2955, 0.9948, 0.2955, 0.8973, 0.3278, 0.8973, 0.3278, 0.9156, 0.2955, 0.9156, 0.3872, 0.967, 0.3692, 0.9686, 0.3707, 0.9506, 0.7533, 0.7096, 0.9652, 0.709, 0.9647, 0.544, 0.7528, 0.5447, 0.7528, 0.5447, 0.9647, 0.544, 0.9644, 0.4349, 0.8107, 0.4354, 0.8107, 0.4354, 0.9644, 0.4349, 0.9642, 0.3648, 0.8702, 0.3651, 0.03681, 0.9903, 0.01029, 0.9785, 0.03419, 0.9698, 0.0566, 0.9797, 0.7048, 0.7476, 0.7048, 0.5219, 0.8362, 0.5219, 0.8362, 0.7476, 0.9232, 0.8515, 0.9232, 0.7799, 0.985, 0.7585, 0.985, 0.8483, 0.8103, 0.8483, 0.8583, 0.7585, 0.868, 0.7799, 0.8298, 0.8515, 0.7048, 0.8969, 0.7048, 0.7476, 0.8362, 0.7476, 0.8362, 0.8969, 0.3729, 0.9889, 0.3506, 0.9872, 0.3692, 0.9686, 0.3872, 0.967, 0.4885, 0.967, 0.4885, 0.9889, 0.9075, 0.7007, 0.985, 0.7007, 0.985, 0.7585, 0.8583, 0.7585, 0.7048, 0.9928, 0.7048, 0.8969, 0.8362, 0.8969, 0.8362, 0.9928, 0.0206, 0.7279, 0.0206, 0.9567, 0.04581, 0.9782, 0.1671, 0.9782, 0.1671, 0.7279, 0.7, 0.7672, 0.7, 0.997, 0.6722, 0.997, 0.6722, 0.7672, 0.7, 0.6152, 0.7, 0.7672, 0.6722, 0.7672, 0.6722, 0.6152, 0.7, 0.5176, 0.7, 0.6152, 0.6722, 0.6152, 0.6722, 0.5176, 0.7048, 0.5219, 0.7048, 0.7476, 0.6775, 0.7476, 0.6775, 0.5219, 0.6775, 0.8969, 0.6775, 0.7476, 0.7048, 0.7476, 0.7048, 0.8969, 0.6775, 0.9928, 0.6775, 0.8969, 0.7048, 0.8969, 0.7048, 0.9928, 0.318, 0.748, 0.319, 0.747, 0.3049, 0.7329, 0.3049, 0.7611, 0.7225, 0.8841, 0.6768, 0.8841, 0.6768, 0.8041, 0.7225, 0.8041, 0.01029, 0.9785, 0.01029, 0.8535, 0.03419, 0.8535, 0.03419, 0.9698, 0.03681, 0.9903, 0.0566, 0.9797, 0.1645, 0.9797, 0.1645, 0.9903, 0.7225, 0.8841, 0.7225, 0.9023, 0.6768, 0.9023, 0.6768, 0.8841, 0.7225, 0.9023, 0.7225, 0.9885, 0.6768, 0.9885, 0.6768, 0.9023, 0.4967, 0.7308, 0.3945, 0.7311, 0.3779, 0.7477, 0.3783, 0.85, 0.4971, 0.8496, 0.3278, 0.8973, 0.2955, 0.8973, 0.2955, 0.8181, 0.3278, 0.8181, 0.7, 0.997, 0.7, 0.7672, 0.8337, 0.7672, 0.8337, 0.997, 0.8337, 0.7672, 0.7, 0.7672, 0.7199, 0.7559, 0.8337, 0.7559, 0.3707, 0.9506, 0.3692, 0.9686, 0.3506, 0.9872, 0.3489, 0.9649, 0.3489, 0.8493, 0.3707, 0.8493, 0.7, 0.6152, 0.7, 0.5176, 0.8337, 0.5176, 0.8337, 0.6152, 0.625, 0.1988, 0.6512, 0.1871, 0.6512, -0.001163, 0.4983, -0.001119, 0.4982, 0.1986, 0.6546, 0.6725, 0.6546, 0.7249, 0.6375, 0.7249, 0.6375, 0.6725, 0.6546, 0.6047, 0.6546, 0.6725, 0.6375, 0.6725, 0.6375, 0.6047, 0.985, 0.9843, 0.8103, 0.9843, 0.8298, 0.9597, 0.9232, 0.9597, 0.9232, 0.7799, 0.868, 0.7799, 0.8583, 0.7585, 0.985, 0.7585, 0.9232, 0.9597, 0.9232, 0.8515, 0.985, 0.8483, 0.985, 0.9843, 0.8103, 0.9843, 0.8103, 0.8483, 0.8298, 0.8515, 0.8298, 0.9597, 0.2091, 0.8917, 0.2091, 0.752, 0.02819, 0.752, 0.02819, 0.9884, 0.3016, 0.9884, 0.3016, 0.752, 0.02799, 0.752, 0.02799, 0.9884, 0.6546, 0.5022, 0.6546, 0.6047, 0.6375, 0.6047, 0.6375, 0.5022, 0.6375, 0.9043, 0.6375, 0.8017, 0.6546, 0.8017, 0.6546, 0.9043, 0.6375, 0.9929, 0.6375, 0.9043, 0.6546, 0.9043, 0.6546, 0.9929, 0.6375, 0.8017, 0.6375, 0.7249, 0.6546, 0.7249, 0.6546, 0.8017, 0.6868, 0.9712, 0.8811, 0.9712, 0.8811, 0.8957, 0.6868, 0.8957, 0.6868, 0.8957, 0.6868, 0.9712, 0.6868, 0.9712, 0.6868, 0.8957, 0.6868, 0.8957, 0.8811, 0.8957, 0.8811, 0.8957, 0.6868, 0.8957, 0.8811, 0.9712, 0.6868, 0.9712, 0.6868, 0.9712, 0.8811, 0.9712, 0.4207, 0.02851, 0.5503, 0.02851, 0.5503, 0.001749, 0.4207, 0.001749, 0.5503, 0.02032, 0.4207, 0.02032, 0.4207, 0.001749, 0.5503, 0.001749, 0.6708, 0.9747, 0.6708, 0.9642, 0.6792, 0.9595, 0.6983, 0.9595, 0.6983, 0.9747, 0.6708, 0.9642, 0.6708, 0.9747, 0.6983, 0.9747, 0.6983, 0.9595, 0.6792, 0.9595, 0.5503, 0.02851, 0.4207, 0.02851, 0.4207, 0.02032, 0.5503, 0.02032, 0.6775, 0.9902, 0.6785, 0.7951, 0.6998, 0.7953, 0.6988, 0.9903, 0.6988, 0.9903, 0.6988, 0.9903, 0.6775, 0.9902, 0.6775, 0.9902, 0.8337, 0.7559, 0.9476, 0.7559, 0.9675, 0.7672, 0.8337, 0.7672, 0.8337, 0.6265, 0.7199, 0.6265, 0.7, 0.6152, 0.8337, 0.6152, 0.9476, 0.7559, 0.9476, 0.6265, 0.9675, 0.6152, 0.9675, 0.7672, 0.8337, 0.6152, 0.9675, 0.6152, 0.9476, 0.6265, 0.8337, 0.6265, 0.1663, 0.7613, 0.1663, 0.9736, 0.004948, 0.9736, 0.004948, 0.7613, 0.3276, 0.7613, 0.3276, 0.9736, 0.1663, 0.9736, 0.1663, 0.7613, 0.6988, 0.9903, 0.6998, 0.7953, 0.6785, 0.7951, 0.6775, 0.9902, 0.6998, 0.7953, 0.6998, 0.7953, 0.6785, 0.7951, 0.6785, 0.7951, 0.6785, 0.7951, 0.6785, 0.7951, 0.6998, 0.7953, 0.6998, 0.7953, 0.6775, 0.9902, 0.6775, 0.9902, 0.6988, 0.9903, 0.6988, 0.9903, 0.2955, 0.7206, 0.3278, 0.7206, 0.3278, 0.6414, 0.2955, 0.6414, 0.2955, 0.7388, 0.3278, 0.7388, 0.3278, 0.7206, 0.2955, 0.7206, 0.3872, 0.7315, 0.3692, 0.7299, 0.3707, 0.748, 0.7533, 0.7096, 0.9652, 0.709, 0.9647, 0.544, 0.7528, 0.5447, 0.7528, 0.5447, 0.9647, 0.544, 0.9644, 0.4349, 0.8107, 0.4354, 0.8107, 0.4354, 0.9644, 0.4349, 0.9642, 0.3648, 0.8702, 0.3651, 0.2922, 0.9903, 0.3187, 0.9785, 0.2948, 0.9698, 0.2724, 0.9797, 0.7048, 0.7478, 0.7048, 0.5221, 0.8362, 0.5221, 0.8362, 0.7478, 0.92, 0.6209, 0.92, 0.7068, 0.994, 0.7325, 0.994, 0.6247, 0.7845, 0.6247, 0.8421, 0.7325, 0.8537, 0.7068, 0.8078, 0.6209, 0.7048, 0.897, 0.7048, 0.7478, 0.8362, 0.7478, 0.8362, 0.897, 0.3729, 0.7096, 0.3506, 0.7114, 0.3692, 0.7299, 0.3872, 0.7315, 0.4885, 0.7315, 0.4885, 0.7096, 0.9011, 0.8018, 0.994, 0.8018, 0.994, 0.7325, 0.8421, 0.7325, 0.7048, 0.9929, 0.7048, 0.897, 0.8362, 0.897, 0.8362, 0.9929, 0.3137, 0.7279, 0.3137, 0.9567, 0.2885, 0.9782, 0.1671, 0.9782, 0.1671, 0.7279, 0.9675, 0.7672, 0.9675, 0.997, 0.9952, 0.997, 0.9952, 0.7672, 0.9675, 0.6152, 0.9675, 0.7672, 0.9952, 0.7672, 0.9952, 0.6152, 0.9675, 0.5176, 0.9675, 0.6152, 0.9952, 0.6152, 0.9952, 0.5176, 0.7048, 0.5221, 0.7048, 0.7478, 0.6775, 0.7478, 0.6775, 0.5221, 0.6775, 0.897, 0.6775, 0.7478, 0.7048, 0.7478, 0.7048, 0.897, 0.6775, 0.9929, 0.6775, 0.897, 0.7048, 0.897, 0.7048, 0.9929, 0.318, 0.748, 0.319, 0.747, 0.3049, 0.7329, 0.3049, 0.7611, 0.7225, 0.724, 0.6768, 0.724, 0.6768, 0.8041, 0.7225, 0.8041, 0.3187, 0.9785, 0.3187, 0.8535, 0.2948, 0.8535, 0.2948, 0.9698, 0.2922, 0.9903, 0.2724, 0.9797, 0.1645, 0.9797, 0.1645, 0.9903, 0.7225, 0.724, 0.7225, 0.7058, 0.6768, 0.7058, 0.6768, 0.724, 0.7225, 0.7058, 0.7225, 0.6196, 0.6768, 0.6196, 0.6768, 0.7058, 0.5503, 0.02851, 0.4207, 0.02851, 0.4207, 0.02851, 0.5503, 0.02851, 0.4967, 0.7308, 0.3945, 0.7311, 0.3779, 0.7477, 0.3783, 0.85, 0.4971, 0.8496, 0.3278, 0.7388, 0.2955, 0.7388, 0.2955, 0.8181, 0.3278, 0.8181, 0.9675, 0.997, 0.9675, 0.7672, 0.8337, 0.7672, 0.8337, 0.997, 0.7199, 0.7559, 0.7199, 0.6265, 0.7, 0.6152, 0.7, 0.7672, 0.3707, 0.748, 0.3692, 0.7299, 0.3506, 0.7114, 0.3489, 0.7336, 0.3489, 0.8493, 0.3707, 0.8493, 0.9675, 0.6152, 0.9675, 0.5176, 0.8337, 0.5176, 0.8337, 0.6152, 0.625, 0.1988, 0.6512, 0.1871, 0.6512, -0.001163, 0.4983, -0.001119, 0.4982, 0.1986, 0.6375, 0.8226, 0.6375, 0.7702, 0.6546, 0.7702, 0.6546, 0.8226, 0.6375, 0.8904, 0.6375, 0.8226, 0.6546, 0.8226, 0.6546, 0.8904, 0.994, 0.4616, 0.7845, 0.4616, 0.8078, 0.491, 0.92, 0.491, 0.92, 0.7068, 0.8537, 0.7068, 0.8421, 0.7325, 0.994, 0.7325, 0.92, 0.491, 0.92, 0.6209, 0.994, 0.6247, 0.994, 0.4616, 0.7845, 0.4616, 0.7845, 0.6247, 0.8078, 0.6209, 0.8078, 0.491, 0.2091, 0.8917, 0.2091, 0.752, 0.02819, 0.752, 0.02819, 0.9884, 0.3016, 0.9884, 0.3016, 0.752, 0.02799, 0.752, 0.02799, 0.9884, 0.6375, 0.9929, 0.6375, 0.8904, 0.6546, 0.8904, 0.6546, 0.9929, 0.6546, 0.5908, 0.6546, 0.6933, 0.6375, 0.6933, 0.6375, 0.5908, 0.6546, 0.5022, 0.6546, 0.5908, 0.6375, 0.5908, 0.6375, 0.5022, 0.6546, 0.6933, 0.6546, 0.7702, 0.6375, 0.7702, 0.6375, 0.6933, 0.6868, 0.9712, 0.8811, 0.9712, 0.8811, 0.8957, 0.6868, 0.8957, 0.6868, 0.8957, 0.6868, 0.9712, 0.6868, 0.9712, 0.6868, 0.8957, 0.6868, 0.8957, 0.8811, 0.8957, 0.8811, 0.8957, 0.6868, 0.8957, 0.8811, 0.9712, 0.6868, 0.9712, 0.6868, 0.9712, 0.8811, 0.9712, 0.2955, 0.9948, 0.3278, 0.9948, 0.3278, 0.9156, 0.2955, 0.9156, 0.2955, 0.9156, 0.3278, 0.9156, 0.3278, 0.8973, 0.2955, 0.8973, 0.3707, 0.9506, 0.3692, 0.9686, 0.3872, 0.967, 0.7528, 0.5447, 0.9647, 0.544, 0.9652, 0.709, 0.7533, 0.7096, 0.8107, 0.4354, 0.9644, 0.4349, 0.9647, 0.544, 0.7528, 0.5447, 0.8702, 0.3651, 0.9642, 0.3648, 0.9644, 0.4349, 0.8107, 0.4354, 0.0566, 0.9797, 0.03419, 0.9698, 0.01029, 0.9785, 0.03681, 0.9903, 0.8362, 0.7476, 0.8362, 0.5219, 0.9675, 0.5219, 0.9675, 0.7476, 0.985, 0.8483, 0.985, 0.7585, 0.9232, 0.7799, 0.9232, 0.8515, 0.8298, 0.8515, 0.868, 0.7799, 0.8583, 0.7585, 0.8103, 0.8483, 0.8362, 0.8969, 0.8362, 0.7476, 0.9675, 0.7476, 0.9675, 0.8969, 0.4885, 0.9889, 0.4885, 0.967, 0.3872, 0.967, 0.3692, 0.9686, 0.3506, 0.9872, 0.3729, 0.9889, 0.8583, 0.7585, 0.985, 0.7585, 0.985, 0.7007, 0.9075, 0.7007, 0.8362, 0.9928, 0.8362, 0.8969, 0.9675, 0.8969, 0.9675, 0.9928, 0.1671, 0.7279, 0.1671, 0.9782, 0.2885, 0.9782, 0.3137, 0.9567, 0.3137, 0.7279, 0.6722, 0.7672, 0.6722, 0.997, 0.7, 0.997, 0.7, 0.7672, 0.6722, 0.6152, 0.6722, 0.7672, 0.7, 0.7672, 0.7, 0.6152, 0.6722, 0.5176, 0.6722, 0.6152, 0.7, 0.6152, 0.7, 0.5176, 0.9948, 0.5219, 0.9948, 0.7476, 0.9675, 0.7476, 0.9675, 0.5219, 0.9675, 0.8969, 0.9675, 0.7476, 0.9948, 0.7476, 0.9948, 0.8969, 0.9675, 0.9928, 0.9675, 0.8969, 0.9948, 0.8969, 0.9948, 0.9928, 0.3049, 0.7611, 0.3049, 0.7329, 0.319, 0.747, 0.318, 0.748, 0.7225, 0.8041, 0.6768, 0.8041, 0.6768, 0.8841, 0.7225, 0.8841, 0.03419, 0.9698, 0.03419, 0.8535, 0.01029, 0.8535, 0.01029, 0.9785, 0.1645, 0.9903, 0.1645, 0.9797, 0.0566, 0.9797, 0.03681, 0.9903, 0.6768, 0.8841, 0.6768, 0.9023, 0.7225, 0.9023, 0.7225, 0.8841, 0.6768, 0.9023, 0.6768, 0.9885, 0.7225, 0.9885, 0.7225, 0.9023, 0.4971, 0.8496, 0.3783, 0.85, 0.3779, 0.7477, 0.3945, 0.7311, 0.4967, 0.7308, 0.3278, 0.8181, 0.2955, 0.8181, 0.2955, 0.8973, 0.3278, 0.8973, 0.8337, 0.997, 0.8337, 0.7672, 0.7, 0.7672, 0.7, 0.997, 0.8337, 0.7559, 0.7199, 0.7559, 0.7, 0.7672, 0.8337, 0.7672, 0.3707, 0.8493, 0.3489, 0.8493, 0.3489, 0.9649, 0.3506, 0.9872, 0.3692, 0.9686, 0.3707, 0.9506, 0.8337, 0.6152, 0.8337, 0.5176, 0.7, 0.5176, 0.7, 0.6152, 0.4982, 0.1986, 0.4983, -0.001119, 0.6512, -0.001163, 0.6512, 0.1871, 0.625, 0.1988, 0.6546, 0.6725, 0.6546, 0.7249, 0.6375, 0.7249, 0.6375, 0.6725, 0.6546, 0.6047, 0.6546, 0.6725, 0.6375, 0.6725, 0.6375, 0.6047, 0.9232, 0.9597, 0.8298, 0.9597, 0.8103, 0.9843, 0.985, 0.9843, 0.985, 0.7585, 0.8583, 0.7585, 0.868, 0.7799, 0.9232, 0.7799, 0.985, 0.9843, 0.985, 0.8483, 0.9232, 0.8515, 0.9232, 0.9597, 0.8298, 0.9597, 0.8298, 0.8515, 0.8103, 0.8483, 0.8103, 0.9843, 0.02819, 0.9884, 0.02819, 0.752, 0.2091, 0.752, 0.2091, 0.8917, 0.02799, 0.9884, 0.02799, 0.752, 0.3016, 0.752, 0.3016, 0.9884, 0.6546, 0.5022, 0.6546, 0.6047, 0.6375, 0.6047, 0.6375, 0.5022, 0.6375, 0.9043, 0.6375, 0.8018, 0.6546, 0.8018, 0.6546, 0.9043, 0.6375, 0.9929, 0.6375, 0.9043, 0.6546, 0.9043, 0.6546, 0.9929, 0.6375, 0.8018, 0.6375, 0.7249, 0.6546, 0.7249, 0.6546, 0.8018, 0.6868, 0.8957, 0.8811, 0.8957, 0.8811, 0.9712, 0.6868, 0.9712, 0.6868, 0.8957, 0.6868, 0.9712, 0.6868, 0.9712, 0.6868, 0.8957, 0.6868, 0.8957, 0.8811, 0.8957, 0.8811, 0.8957, 0.6868, 0.8957, 0.8811, 0.9712, 0.6868, 0.9712, 0.6868, 0.9712, 0.8811, 0.9712, 0.4207, 0.001749, 0.5503, 0.001749, 0.5503, 0.02851, 0.4207, 0.02851, 0.5503, 0.001749, 0.4207, 0.001749, 0.4207, 0.02032, 0.5503, 0.02032, 0.6981, 0.9756, 0.6981, 0.9908, 0.679, 0.9908, 0.6706, 0.9862, 0.6706, 0.9756, 0.679, 0.9908, 0.6981, 0.9908, 0.6981, 0.9756, 0.6706, 0.9756, 0.6706, 0.9862, 0.5503, 0.02032, 0.4207, 0.02032, 0.4207, 0.02851, 0.5503, 0.02851, 0.6988, 0.9903, 0.6998, 0.7953, 0.6785, 0.7951, 0.6775, 0.9902, 0.6775, 0.9902, 0.6775, 0.9902, 0.6988, 0.9903, 0.6988, 0.9903, 0.8337, 0.7672, 0.9675, 0.7672, 0.9476, 0.7559, 0.8337, 0.7559, 0.8337, 0.6152, 0.7, 0.6152, 0.7199, 0.6265, 0.8337, 0.6265, 0.9675, 0.7672, 0.9675, 0.6152, 0.9476, 0.6265, 0.9476, 0.7559, 0.8337, 0.6265, 0.9476, 0.6265, 0.9675, 0.6152, 0.8337, 0.6152, 0.004948, 0.7613, 0.004948, 0.9736, 0.1663, 0.9736, 0.1663, 0.7613, 0.1663, 0.7613, 0.1663, 0.9736, 0.3276, 0.9736, 0.3276, 0.7613, 0.6775, 0.9902, 0.6785, 0.7951, 0.6998, 0.7953, 0.6988, 0.9903, 0.6785, 0.7951, 0.6785, 0.7951, 0.6998, 0.7953, 0.6998, 0.7953, 0.6998, 0.7953, 0.6998, 0.7953, 0.6785, 0.7951, 0.6785, 0.7951, 0.6988, 0.9903, 0.6988, 0.9903, 0.6775, 0.9902, 0.6775, 0.9902])
me_cube_003.use_remesh_preserve_volume = False
me_cube_003.use_remesh_preserve_attributes = False
me_cube_003.use_mirror_vertex_groups = False
me_cube_003.update()
me_cube_019 = bpy.data.meshes.new('Cube.019')
me_cube_019.from_pydata([(-24.56, 29.27, -16.48), (-16.23, 32.72, -16.48), (-29.27, 24.56, -16.48), (-32.72, 16.23, -16.48), (-29.27, 24.56, -1.045), (-32.72, 16.23, -1.045), (-16.23, 32.72, -1.045), (-24.56, 29.27, -1.045), (-26.78, 22.48, -1.045), (-29.94, 14.85, -1.045), (-14.85, 29.94, -1.045), (-22.48, 26.78, -1.045), (-29.01, 24.34, 1.011), (-29.27, 24.56, 0.3215), (-28.65, 24.04, 1.403), (-28.02, 23.52, 1.688), (-26.78, 22.48, 1.688), (-29.94, 14.85, 1.688), (-14.85, 29.94, 1.688), (-22.48, 26.78, 1.688), (0.0, 32.72, -1.045), (0.0, 32.72, -16.48), (0.0, 29.94, -1.045), (-32.72, 9.537e-07, -16.48), (-32.72, 9.537e-07, -1.045), (0.0, 0.0, -1.045), (0.0, 0.0, -16.48), (-29.94, 9.537e-07, -1.045), (-31.33, 15.54, 1.688), (-32.03, 15.89, 1.402), (-32.72, 16.23, 0.3215), (-32.43, 16.08, 1.011), (-15.54, 31.33, 1.688), (-15.89, 32.03, 1.402), (-16.23, 32.72, 0.3215), (-16.08, 32.43, 1.011), (-23.52, 28.02, 1.688), (-24.04, 28.65, 1.403), (-24.56, 29.27, 0.3215), (-24.34, 29.01, 1.011)], [], [(23, 24, 5, 3), (7, 0, 2, 4), (6, 1, 0, 7), (3, 5, 4, 2), (22, 20, 6, 10), (6, 7, 38, 34), (7, 4, 13, 38), (4, 5, 30, 13), (17, 28, 29, 31, 30, 5, 9), (12, 31, 29, 14), (16, 17, 9, 8), (14, 37, 39, 12), (18, 19, 11, 10), (19, 16, 8, 11), (36, 15, 16, 19), (15, 28, 17, 16), (27, 25, 22, 10, 11, 8, 9), (20, 21, 1, 6), (26, 23, 3, 2, 0, 1, 21), (24, 27, 9, 5), (35, 39, 37, 33), (32, 36, 19, 18), (10, 6, 34, 35, 33, 32, 18), (14, 29, 28, 15), (37, 14, 15, 36), (38, 13, 12, 39), (13, 30, 31, 12), (39, 35, 34, 38), (36, 32, 33, 37)])
me_cube_019.polygons.foreach_set('use_smooth', [True] * 29)
_uv = me_cube_019.uv_layers.new(name='UVMap')
_uv.uv.foreach_set('vector', [0.6808, 0.8521, 0.8131, 0.8521, 0.8131, 0.9912, 0.6808, 0.9912, 0.8127, 0.1435, 0.6813, 0.1435, 0.6813, 0.08685, 0.8127, 0.08685, 0.8127, 0.2203, 0.6813, 0.2203, 0.6813, 0.1435, 0.8127, 0.1435, 0.6813, 0.01007, 0.8127, 0.01007, 0.8127, 0.08685, 0.6813, 0.08685, 0.3626, 0.87, 0.3412, 0.87, 0.3412, 0.7435, 0.3626, 0.7541, 0.7751, 0.6952, 0.7751, 0.7889, 0.7585, 0.7888, 0.7585, 0.6953, 0.7751, 0.7889, 0.7751, 0.8591, 0.7585, 0.8591, 0.7585, 0.7888, 0.7751, 0.8591, 0.742, 0.9863, 0.742, 0.9714, 0.7585, 0.8591, 0.7076, 0.9566, 0.7248, 0.9565, 0.7335, 0.9597, 0.7384, 0.9639, 0.742, 0.9714, 0.742, 0.9863, 0.7076, 0.9863, 0.7467, 0.8592, 0.7384, 0.9639, 0.7335, 0.9597, 0.737, 0.8592, 0.7076, 0.8591, 0.7076, 0.9566, 0.679, 0.9566, 0.679, 0.8591, 0.737, 0.8592, 0.737, 0.7888, 0.7467, 0.7888, 0.7467, 0.8592, 0.7076, 0.6952, 0.7076, 0.7889, 0.679, 0.7889, 0.679, 0.6952, 0.7076, 0.7889, 0.7076, 0.8591, 0.679, 0.8591, 0.679, 0.7889, 0.7248, 0.7888, 0.7248, 0.8591, 0.7076, 0.8591, 0.7076, 0.7889, 0.7248, 0.8591, 0.7248, 0.9565, 0.7076, 0.9566, 0.7076, 0.8591, 0.6745, 0.8353, 0.834, 0.8354, 0.8341, 0.9951, 0.7551, 0.9953, 0.7143, 0.9785, 0.6913, 0.9555, 0.6743, 0.9147, 0.8125, 0.3583, 0.6815, 0.3583, 0.6815, 0.2204, 0.8125, 0.2204, 0.8357, 0.8463, 0.8353, 0.974, 0.7718, 0.9739, 0.7392, 0.9603, 0.7208, 0.9418, 0.7075, 0.9091, 0.7078, 0.8459, 0.3412, 0.8701, 0.3626, 0.8701, 0.3626, 0.986, 0.3412, 0.9966, 0.7466, 0.6952, 0.7467, 0.7888, 0.737, 0.7888, 0.7369, 0.6953, 0.7248, 0.6952, 0.7248, 0.7888, 0.7076, 0.7889, 0.7076, 0.6952, 0.7076, 0.6668, 0.7751, 0.6952, 0.7585, 0.6953, 0.7466, 0.6952, 0.7369, 0.6953, 0.7248, 0.6952, 0.7076, 0.6952, 0.737, 0.8592, 0.7335, 0.9597, 0.7248, 0.9565, 0.7248, 0.8591, 0.737, 0.7888, 0.737, 0.8592, 0.7248, 0.8591, 0.7248, 0.7888, 0.7585, 0.7888, 0.7585, 0.8591, 0.7467, 0.8592, 0.7467, 0.7888, 0.7585, 0.8591, 0.742, 0.9714, 0.7384, 0.9639, 0.7467, 0.8592, 0.7467, 0.7888, 0.7466, 0.6952, 0.7585, 0.6953, 0.7585, 0.7888, 0.7248, 0.7888, 0.7248, 0.6952, 0.7369, 0.6953, 0.737, 0.7888])
me_cube_019.use_remesh_preserve_volume = False
me_cube_019.use_remesh_preserve_attributes = False
me_cube_019.use_mirror_vertex_groups = False
me_cube_019.update()
me_cube_016 = bpy.data.meshes.new('Cube.016')
me_cube_016.from_pydata([(-4.981, -9.953, 14.31), (-4.981, -14.32, 14.31), (-2.442, -9.953, 14.31), (-2.442, -14.32, 14.31), (-4.981, -9.953, 14.58), (-4.981, -14.32, 14.58), (-2.442, -9.953, 14.58), (-2.442, -14.32, 14.58), (-4.981, 9.953, 14.31), (-4.981, 14.32, 14.31), (-2.442, 9.953, 14.31), (-2.442, 14.32, 14.31), (-4.981, 9.953, 14.58), (-4.981, 14.32, 14.58), (-2.442, 9.953, 14.58), (-2.442, 14.32, 14.58), (4.981, -9.953, 14.31), (4.981, -14.32, 14.31), (2.442, -9.953, 14.31), (2.442, -14.32, 14.31), (4.981, -9.953, 14.58), (4.981, -14.32, 14.58), (2.442, -9.953, 14.58), (2.442, -14.32, 14.58), (4.981, 9.953, 14.31), (4.981, 14.32, 14.31), (2.442, 9.953, 14.31), (2.442, 14.32, 14.31), (4.981, 9.953, 14.58), (4.981, 14.32, 14.58), (2.442, 9.953, 14.58), (2.442, 14.32, 14.58)], [], [(7, 6, 4, 5), (0, 1, 5, 4), (7, 5, 1, 3), (6, 7, 3, 2), (2, 0, 4, 6), (13, 12, 14, 15), (12, 13, 9, 8), (11, 9, 13, 15), (10, 11, 15, 14), (14, 12, 8, 10), (21, 20, 22, 23), (20, 21, 17, 16), (19, 17, 21, 23), (18, 19, 23, 22), (22, 20, 16, 18), (31, 30, 28, 29), (24, 25, 29, 28), (31, 29, 25, 27), (30, 31, 27, 26), (26, 24, 28, 30)])
_uv = me_cube_016.uv_layers.new(name='UVMap')
_uv.uv.foreach_set('vector', [0.1861, 0.07546, 0.006382, 0.07546, 0.006382, 0.001575, 0.1861, 0.001575, 0.006382, 0.001575, 0.1861, 0.001575, 0.1861, 0.001575, 0.006382, 0.001575, 0.1861, 0.07546, 0.1861, 0.001575, 0.1861, 0.001575, 0.1861, 0.07546, 0.006382, 0.07546, 0.1861, 0.07546, 0.1861, 0.07546, 0.006382, 0.07546, 0.006382, 0.07546, 0.006382, 0.001575, 0.006382, 0.001575, 0.006382, 0.07546, 0.1861, 0.001575, 0.006382, 0.001575, 0.006382, 0.07546, 0.1861, 0.07546, 0.006382, 0.001575, 0.1861, 0.001575, 0.1861, 0.001575, 0.006382, 0.001575, 0.1861, 0.07546, 0.1861, 0.001575, 0.1861, 0.001575, 0.1861, 0.07546, 0.006382, 0.07546, 0.1861, 0.07546, 0.1861, 0.07546, 0.006382, 0.07546, 0.006382, 0.07546, 0.006382, 0.001575, 0.006382, 0.001575, 0.006382, 0.07546, 0.1861, 0.001575, 0.006382, 0.001575, 0.006382, 0.07546, 0.1861, 0.07546, 0.006382, 0.001575, 0.1861, 0.001575, 0.1861, 0.001575, 0.006382, 0.001575, 0.1861, 0.07546, 0.1861, 0.001575, 0.1861, 0.001575, 0.1861, 0.07546, 0.006382, 0.07546, 0.1861, 0.07546, 0.1861, 0.07546, 0.006382, 0.07546, 0.006382, 0.07546, 0.006382, 0.001575, 0.006382, 0.001575, 0.006382, 0.07546, 0.1861, 0.07546, 0.006382, 0.07546, 0.006382, 0.001575, 0.1861, 0.001575, 0.006382, 0.001575, 0.1861, 0.001575, 0.1861, 0.001575, 0.006382, 0.001575, 0.1861, 0.07546, 0.1861, 0.001575, 0.1861, 0.001575, 0.1861, 0.07546, 0.006382, 0.07546, 0.1861, 0.07546, 0.1861, 0.07546, 0.006382, 0.07546, 0.006382, 0.07546, 0.006382, 0.001575, 0.006382, 0.001575, 0.006382, 0.07546])
me_cube_016.use_remesh_preserve_volume = False
me_cube_016.use_remesh_preserve_attributes = False
me_cube_016.use_mirror_vertex_groups = False
me_cube_016.update()
me_cube_014 = bpy.data.meshes.new('Cube.014')
me_cube_014.from_pydata([(4.777, 19.66, 12.68), (4.777, 21.42, 11.65), (1.094, 19.66, 12.68), (1.094, 21.42, 11.65), (4.777, 19.78, 12.89), (4.777, 21.55, 11.86), (1.094, 19.78, 12.89), (1.094, 21.55, 11.86)], [], [(3, 1, 0, 2), (7, 6, 4, 5), (7, 5, 1, 3), (6, 7, 3, 2), (0, 1, 5, 4), (2, 0, 4, 6)])
_uv = me_cube_014.uv_layers.new(name='UVMap')
_uv.uv.foreach_set('vector', [0.3179, 0.008393, 0.2131, 0.008393, 0.2131, 0.06652, 0.3179, 0.06652, 0.3179, 0.008393, 0.3179, 0.06652, 0.2131, 0.06652, 0.2131, 0.008393, 0.3179, 0.008393, 0.2131, 0.008393, 0.2131, 0.008393, 0.3179, 0.008393, 0.3179, 0.06652, 0.3179, 0.008393, 0.3179, 0.008393, 0.3179, 0.06652, 0.2131, 0.06652, 0.2131, 0.008393, 0.2131, 0.008393, 0.2131, 0.06652, 0.3179, 0.06652, 0.2131, 0.06652, 0.2131, 0.06652, 0.3179, 0.06652])
me_cube_014.use_remesh_preserve_volume = False
me_cube_014.use_remesh_preserve_attributes = False
me_cube_014.use_mirror_vertex_groups = False
me_cube_014.update()
me_cube_005 = bpy.data.meshes.new('Cube.005')
me_cube_005.from_pydata([(1.089, -0.596, -0.1975), (1.493, -1.0, -0.1975), (1.089, 0.596, -0.1975), (1.493, 1.0, -0.1975), (2.685, 1.0, -0.1975), (3.089, 0.596, -0.1975), (3.089, -0.596, -0.1975), (2.685, -1.0, -0.1975), (1.089, -0.596, 0.4851), (1.493, -1.0, 0.4851), (1.089, 0.596, 0.4851), (1.493, 1.0, 0.4851), (2.685, 1.0, 0.4851), (3.089, 0.596, 0.4851), (3.089, -0.596, 0.4851), (2.685, -1.0, 0.4851), (1.089, 1.463, -0.1975), (1.493, 1.059, -0.1975), (1.089, 2.655, -0.1975), (1.493, 3.059, -0.1975), (2.685, 3.059, -0.1975), (3.089, 2.655, -0.1975), (3.089, 1.463, -0.1975), (2.685, 1.059, -0.1975), (1.089, 1.463, 0.4851), (1.493, 1.059, 0.4851), (1.089, 2.655, 0.4851), (1.493, 3.059, 0.4851), (2.685, 3.059, 0.4851), (3.089, 2.655, 0.4851), (3.089, 1.463, 0.4851), (2.685, 1.059, 0.4851), (-1.0, 1.463, -0.1975), (-0.596, 1.059, -0.1975), (-1.0, 2.655, -0.1975), (-0.596, 3.059, -0.1975), (0.596, 3.059, -0.1975), (1.0, 2.655, -0.1975), (1.0, 1.463, -0.1975), (0.596, 1.059, -0.1975), (-1.0, 1.463, 0.4851), (-0.596, 1.059, 0.4851), (-1.0, 2.655, 0.4851), (-0.596, 3.059, 0.4851), (0.596, 3.059, 0.4851), (1.0, 2.655, 0.4851), (1.0, 1.463, 0.4851), (0.596, 1.059, 0.4851), (-1.0, -0.596, -0.1975), (-0.596, -1.0, -0.1975), (-1.0, 0.596, -0.1975), (-0.596, 1.0, -0.1975), (0.596, 1.0, -0.1975), (1.0, 0.596, -0.1975), (1.0, -0.596, -0.1975), (0.596, -1.0, -0.1975), (-1.0, -0.596, 0.4851), (-0.596, -1.0, 0.4851), (-1.0, 0.596, 0.4851), (-0.596, 1.0, 0.4851), (0.596, 1.0, 0.4851), (1.0, 0.596, 0.4851), (1.0, -0.596, 0.4851), (0.596, -1.0, 0.4851)], [], [(14, 13, 12, 11, 10, 8, 9, 15), (8, 10, 2, 0), (11, 12, 4, 3), (0, 2, 3, 4, 5, 6, 7, 1), (15, 9, 1, 7), (13, 14, 6, 5), (11, 3, 2, 10), (1, 9, 8, 0), (13, 5, 4, 12), (6, 14, 15, 7), (30, 29, 28, 27, 26, 24, 25, 31), (24, 26, 18, 16), (27, 28, 20, 19), (16, 18, 19, 20, 21, 22, 23, 17), (31, 25, 17, 23), (29, 30, 22, 21), (27, 19, 18, 26), (17, 25, 24, 16), (29, 21, 20, 28), (22, 30, 31, 23), (46, 45, 44, 43, 42, 40, 41, 47), (40, 42, 34, 32), (43, 44, 36, 35), (32, 34, 35, 36, 37, 38, 39, 33), (47, 41, 33, 39), (45, 46, 38, 37), (43, 35, 34, 42), (33, 41, 40, 32), (45, 37, 36, 44), (38, 46, 47, 39), (62, 61, 60, 59, 58, 56, 57, 63), (56, 58, 50, 48), (59, 60, 52, 51), (48, 50, 51, 52, 53, 54, 55, 49), (63, 57, 49, 55), (61, 62, 54, 53), (59, 51, 50, 58), (49, 57, 56, 48), (61, 53, 52, 60), (54, 62, 63, 55)])
_uv = me_cube_005.uv_layers.new(name='UVMap')
_uv.uv.foreach_set('vector', [0.4951, 0.8729, 0.4951, 0.9372, 0.4733, 0.959, 0.409, 0.959, 0.3872, 0.9372, 0.3872, 0.8729, 0.409, 0.8511, 0.4733, 0.8511, 0.05254, 0.01145, 0.05254, 0.01145, 0.05254, 0.0006687, 0.05254, 0.0006687, 0.07038, 0.01145, 0.123, 0.01145, 0.123, 0.0006687, 0.07038, 0.0006687, 0.0, 0.0, 0.0, 0.0, 0.0, 0.0, 0.0, 0.0, 0.0, 0.0, 0.0, 0.0, 0.0, 0.0, 0.0, 0.0, 0.123, 0.01145, 0.07038, 0.01145, 0.07038, 0.0006687, 0.123, 0.0006687, 0.1409, 0.01145, 0.1409, 0.01145, 0.1409, 0.0006687, 0.1409, 0.0006687, 0.07038, 0.01145, 0.07038, 0.0006687, 0.05254, 0.0006687, 0.05254, 0.01145, 0.07038, 0.0006687, 0.07038, 0.01145, 0.05254, 0.01145, 0.05254, 0.0006687, 0.1409, 0.01145, 0.1409, 0.0006687, 0.123, 0.0006687, 0.123, 0.01145, 0.1409, 0.0006687, 0.1409, 0.01145, 0.123, 0.01145, 0.123, 0.0006687, 0.4951, 0.8729, 0.4951, 0.9372, 0.4733, 0.959, 0.409, 0.959, 0.3872, 0.9372, 0.3872, 0.8729, 0.409, 0.8511, 0.4733, 0.8511, 0.05254, 0.01145, 0.05254, 0.01145, 0.05254, 0.0006687, 0.05254, 0.0006687, 0.07038, 0.01145, 0.123, 0.01145, 0.123, 0.0006687, 0.07038, 0.0006687, 0.0, 0.0, 0.0, 0.0, 0.0, 0.0, 0.0, 0.0, 0.0, 0.0, 0.0, 0.0, 0.0, 0.0, 0.0, 0.0, 0.123, 0.01145, 0.07038, 0.01145, 0.07038, 0.0006687, 0.123, 0.0006687, 0.1409, 0.01145, 0.1409, 0.01145, 0.1409, 0.0006687, 0.1409, 0.0006687, 0.07038, 0.01145, 0.07038, 0.0006687, 0.05254, 0.0006687, 0.05254, 0.01145, 0.07038, 0.0006687, 0.07038, 0.01145, 0.05254, 0.01145, 0.05254, 0.0006687, 0.1409, 0.01145, 0.1409, 0.0006687, 0.123, 0.0006687, 0.123, 0.01145, 0.1409, 0.0006687, 0.1409, 0.01145, 0.123, 0.01145, 0.123, 0.0006687, 0.4951, 0.8729, 0.4951, 0.9372, 0.4733, 0.959, 0.409, 0.959, 0.3872, 0.9372, 0.3872, 0.8729, 0.409, 0.8511, 0.4733, 0.8511, 0.05254, 0.01145, 0.05254, 0.01145, 0.05254, 0.0006687, 0.05254, 0.0006687, 0.07038, 0.01145, 0.123, 0.01145, 0.123, 0.0006687, 0.07038, 0.0006687, 0.0, 0.0, 0.0, 0.0, 0.0, 0.0, 0.0, 0.0, 0.0, 0.0, 0.0, 0.0, 0.0, 0.0, 0.0, 0.0, 0.123, 0.01145, 0.07038, 0.01145, 0.07038, 0.0006687, 0.123, 0.0006687, 0.1409, 0.01145, 0.1409, 0.01145, 0.1409, 0.0006687, 0.1409, 0.0006687, 0.07038, 0.01145, 0.07038, 0.0006687, 0.05254, 0.0006687, 0.05254, 0.01145, 0.07038, 0.0006687, 0.07038, 0.01145, 0.05254, 0.01145, 0.05254, 0.0006687, 0.1409, 0.01145, 0.1409, 0.0006687, 0.123, 0.0006687, 0.123, 0.01145, 0.1409, 0.0006687, 0.1409, 0.01145, 0.123, 0.01145, 0.123, 0.0006687, 0.4951, 0.8729, 0.4951, 0.9372, 0.4733, 0.959, 0.409, 0.959, 0.3872, 0.9372, 0.3872, 0.8729, 0.409, 0.8511, 0.4733, 0.8511, 0.05254, 0.01145, 0.05254, 0.01145, 0.05254, 0.0006687, 0.05254, 0.0006687, 0.07038, 0.01145, 0.123, 0.01145, 0.123, 0.0006687, 0.07038, 0.0006687, 0.0, 0.0, 0.0, 0.0, 0.0, 0.0, 0.0, 0.0, 0.0, 0.0, 0.0, 0.0, 0.0, 0.0, 0.0, 0.0, 0.123, 0.01145, 0.07038, 0.01145, 0.07038, 0.0006687, 0.123, 0.0006687, 0.1409, 0.01145, 0.1409, 0.01145, 0.1409, 0.0006687, 0.1409, 0.0006687, 0.07038, 0.01145, 0.07038, 0.0006687, 0.05254, 0.0006687, 0.05254, 0.01145, 0.07038, 0.0006687, 0.07038, 0.01145, 0.05254, 0.01145, 0.05254, 0.0006687, 0.1409, 0.01145, 0.1409, 0.0006687, 0.123, 0.0006687, 0.123, 0.01145, 0.1409, 0.0006687, 0.1409, 0.01145, 0.123, 0.01145, 0.123, 0.0006687])
me_cube_005.use_remesh_preserve_volume = False
me_cube_005.use_remesh_preserve_attributes = False
me_cube_005.use_mirror_vertex_groups = False
me_cube_005.update()
me_cylinder = bpy.data.meshes.new('Cylinder')
me_cylinder.from_pydata([(2.745, 149.7, -22.42), (2.745, 149.7, 22.42), (2.929, 148.5, -22.42), (2.929, 148.5, 22.42), (1.881, 148.0, -22.42), (1.881, 148.0, 22.42), (1.05, 148.8, -22.42), (1.05, 148.8, 22.42), (1.584, 149.8, -22.42), (1.584, 149.8, 22.42), (-2.636, 149.7, -22.42), (-2.636, 149.7, 22.42), (-2.452, 148.5, -22.42), (-2.452, 148.5, 22.42), (-3.499, 148.0, -22.42), (-3.499, 148.0, 22.42), (-4.331, 148.8, -22.42), (-4.331, 148.8, 22.42), (-3.797, 149.8, -22.42), (-3.797, 149.8, 22.42)], [], [(0, 1, 3, 2), (2, 3, 5, 4), (4, 5, 7, 6), (6, 7, 9, 8), (8, 9, 1, 0), (10, 11, 13, 12), (12, 13, 15, 14), (14, 15, 17, 16), (16, 17, 19, 18), (18, 19, 11, 10)])
me_cylinder.polygons.foreach_set('use_smooth', [True] * 10)
_uv = me_cylinder.uv_layers.new(name='UVMap')
_uv.uv.foreach_set('vector', [0.02641, 0.09918, 0.001465, 0.09918, 0.001465, 0.09129, 0.02641, 0.09129, 0.02641, 0.1304, 0.001465, 0.1304, 0.001465, 0.1226, 0.02641, 0.1226, 0.02641, 0.1226, 0.001465, 0.1226, 0.001465, 0.1148, 0.02641, 0.1148, 0.02641, 0.1148, 0.001465, 0.1148, 0.001465, 0.107, 0.02641, 0.107, 0.02641, 0.107, 0.001465, 0.107, 0.001465, 0.09918, 0.02641, 0.09918, 0.02641, 0.09918, 0.001465, 0.09918, 0.001465, 0.09129, 0.02641, 0.09129, 0.02641, 0.1304, 0.001465, 0.1304, 0.001465, 0.1226, 0.02641, 0.1226, 0.02641, 0.1226, 0.001465, 0.1226, 0.001465, 0.1148, 0.02641, 0.1148, 0.02641, 0.1148, 0.001465, 0.1148, 0.001465, 0.107, 0.02641, 0.107, 0.02641, 0.107, 0.001465, 0.107, 0.001465, 0.09918, 0.02641, 0.09918])
me_cylinder.use_remesh_preserve_volume = False
me_cylinder.use_remesh_preserve_attributes = False
me_cylinder.use_mirror_vertex_groups = False
me_cylinder.update()

# ---- objects
ob_zoing = bpy.data.objects.new('Zoing', None)
ob_humancube = bpy.data.objects.new('humancube', me_cube_007)
ob_empty = bpy.data.objects.new('Empty', None)
ob_crosslow = bpy.data.objects.new('CrossLow', me_cube_001)
ob_lamp = bpy.data.objects.new('Lamp', light_lamp)
ob_basemed = bpy.data.objects.new('BaseMed', me_cube_017)
ob_topgrates_med = bpy.data.objects.new('Topgrates.Med', me_cube_015)
ob_machine_med = bpy.data.objects.new('Machine.med', me_cube_013)
ob_crossmed = bpy.data.objects.new('CrossMed', me_cube_003)
ob_basehi = bpy.data.objects.new('BaseHi', me_cube_019)
ob_topgrates_high = bpy.data.objects.new('Topgrates.High', me_cube_016)
ob_machine_hi = bpy.data.objects.new('Machine.Hi', me_cube_014)
ob_solpanels = bpy.data.objects.new('Solpanels', me_cube_005)
ob_railings = bpy.data.objects.new('Railings', me_cylinder)

# ---- transforms, parenting, visibility, modifiers, constraints
ob_zoing.location = (0.0, 0.0, 0.0)
ob_zoing.rotation_euler = (0.0, 0.0, -4.712)
ob_zoing.empty_image_offset = (0.0, 0.0)
ob_zoing.lineart.crease_threshold = 0.0
ob_humancube.location = (14.53, -1.329e-07, 0.9891)
ob_humancube.scale = (0.5, 0.5, 0.9)
ob_humancube.lineart.crease_threshold = 0.0
ob_empty.location = (0.0, 0.0, 0.0)
ob_empty.rotation_euler = (0.0, 0.0, 1.571)
ob_empty.scale = (9.7, 9.7, 9.7)
ob_empty.empty_image_offset = (0.0, 0.0)
ob_empty.hide_select = True
ob_empty.lineart.crease_threshold = 0.0
ob_crosslow.location = (0.0, 0.0, 0.0)
ob_crosslow.lineart.crease_threshold = 0.0
ob_lamp.location = (4.076, 1.005, 5.904)
ob_lamp.rotation_euler = (0.6503, 0.05522, 1.866)
ob_lamp.lock_rotations_4d = False
ob_lamp.empty_display_type = 'ARROWS'
ob_lamp.color = (0.0, 0.0, 0.0, 0.0)
ob_lamp.lineart.crease_threshold = 0.0
ob_basemed.location = (0.0, 0.0, 1.0)
ob_basemed.lineart.crease_threshold = 0.0
_m = ob_basemed.modifiers.new('Mirror', 'MIRROR')
_m.use_axis = (True, True, False)
ob_topgrates_med.location = (0.0, 0.0, -0.2568)
ob_topgrates_med.lineart.crease_threshold = 0.0
ob_machine_med.location = (0.0, 0.0, 0.0)
ob_machine_med.lineart.crease_threshold = 0.0
_m = ob_machine_med.modifiers.new('Mirror', 'MIRROR')
_m.use_axis = (True, True, False)
ob_crossmed.location = (0.0, 0.0, 0.0)
ob_crossmed.lineart.crease_threshold = 0.0
ob_basehi.location = (0.0, 0.0, 1.0)
ob_basehi.lineart.crease_threshold = 0.0
_m = ob_basehi.modifiers.new('Mirror', 'MIRROR')
_m.use_axis = (True, True, False)
_m = ob_basehi.modifiers.new('EdgeSplit', 'EDGE_SPLIT')
ob_topgrates_high.location = (0.0, 0.0, -0.2568)
ob_topgrates_high.lineart.crease_threshold = 0.0
ob_machine_hi.location = (0.0, 0.0, 0.0)
ob_machine_hi.lineart.crease_threshold = 0.0
_m = ob_machine_hi.modifiers.new('Mirror', 'MIRROR')
_m.use_axis = (True, True, False)
ob_solpanels.location = (-2.832, -2.809, 16.27)
ob_solpanels.scale = (2.732, 2.732, 0.9773)
ob_solpanels.lineart.crease_threshold = 0.0
ob_railings.location = (0.0, 0.0, 1.0)
ob_railings.rotation_euler = (-0.0, 1.571, 0.0)
ob_railings.scale = (0.209, 0.209, 0.7115)
ob_railings.lineart.crease_threshold = 0.0
_m = ob_railings.modifiers.new('Mirror', 'MIRROR')
_m.mirror_object = ob_empty

# ---- collection membership
col_collection_1.objects.link(ob_zoing)
col_collection_1.objects.link(ob_humancube)
col_collection_1.objects.link(ob_empty)
col_collection_1.objects.link(ob_crosslow)
col_collection_1.objects.link(ob_lamp)
col_collection_2.objects.link(ob_basemed)
col_collection_2.objects.link(ob_topgrates_med)
col_collection_2.objects.link(ob_machine_med)
col_collection_2.objects.link(ob_crossmed)
col_collection_3.objects.link(ob_basehi)
col_collection_3.objects.link(ob_topgrates_high)
col_collection_3.objects.link(ob_machine_hi)
col_collection_3.objects.link(ob_solpanels)
col_collection_3.objects.link(ob_crossmed)
col_collection_3.objects.link(ob_railings)

# ---- scene / render settings (as saved in the file)
scene.frame_start = 1; scene.frame_end = 250; scene.frame_set(1)
scene.render.engine = 'BLENDER_EEVEE_NEXT'
scene.render.image_settings.color_mode = 'RGB'
scene.render.image_settings.compression = 90
scene.render.resolution_percentage = 50
scene.render.dither_intensity = 0.0
scene.render.bake_margin = 2
scene.render.bake_bias = 0.0
scene.cycles.use_denoising = False
scene.cycles.samples = 10
scene.cycles.sampling_pattern = 'TABULATED_SOBOL'
scene.cycles.light_sampling_threshold = 0.0
scene.cycles.use_adaptive_sampling = False
scene.cycles.use_light_tree = False
scene.cycles.blur_glossy = 0.0
scene.cycles.volume_bounces = 1
scene.cycles.pixel_filter_type = 'GAUSSIAN'
scene.cycles.sample_clamp_indirect = 0.0
scene.view_settings.view_transform = 'Standard'
bpy.context.view_layer.update()

# ---- added for rendering (the .blend has no active camera): camera
cam_auto = bpy.data.cameras.new('AutoCamera')
cam_auto.lens = 50.0
cam_auto.sensor_width = 36.0
cam_auto.clip_end = 3231.99
ob_auto_camera = bpy.data.objects.new('AutoCamera', cam_auto)
scene.collection.objects.link(ob_auto_camera)
ob_auto_camera.location = (184.16, -162.431, 147.328)
ob_auto_camera.rotation_euler = (1.09748, -7.21219e-08, 0.694738)
scene.camera = ob_auto_camera
bpy.context.view_layer.update()
